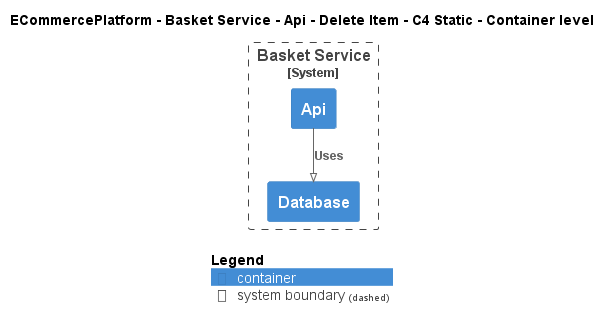

The diagram above was rendered by PlantUML. Its source (embedded in the PNG):
@startuml
!pragma layout smetana
!include ..\..\..\..\..\..\..\.c4s\C4_Container.puml

AddElementTag("c4interflow:lifecycle:new", $bgColor=green, $fontColor=#ffffff, $borderColor=green, $shadowing="False")
AddElementTag("c4interflow:lifecycle:changed", $bgColor=orange, $fontColor=#ffffff, $borderColor=orange, $shadowing="False")
AddElementTag("c4interflow:lifecycle:removed", $bgColor=red, $fontColor=#ffffff, $borderColor=red, $shadowing="False")

AddRelTag("c4interflow:lifecycle:new", $textColor=green, $lineColor=green)
AddRelTag("c4interflow:lifecycle:changed", $textColor=orange, $lineColor=orange)
AddRelTag("c4interflow:lifecycle:removed", $textColor=red, $lineColor=red)

SHOW_PERSON_PORTRAIT()
LAYOUT_TOP_DOWN()

skinparam linetype polyline

title ECommercePlatform - Basket Service - Api - Delete Item - C4 Static - Container level


System_Boundary(ECommercePlatform.SoftwareSystems.BasketService, "Basket Service") {
    Container(ECommercePlatform.SoftwareSystems.BasketService.Containers.Api, "Api", "", "")
    Container(ECommercePlatform.SoftwareSystems.BasketService.Containers.Database, "Database", "", "")
}

Rel(ECommercePlatform.SoftwareSystems.BasketService.Containers.Api, ECommercePlatform.SoftwareSystems.BasketService.Containers.Database, "Uses")


SHOW_LEGEND()
@enduml